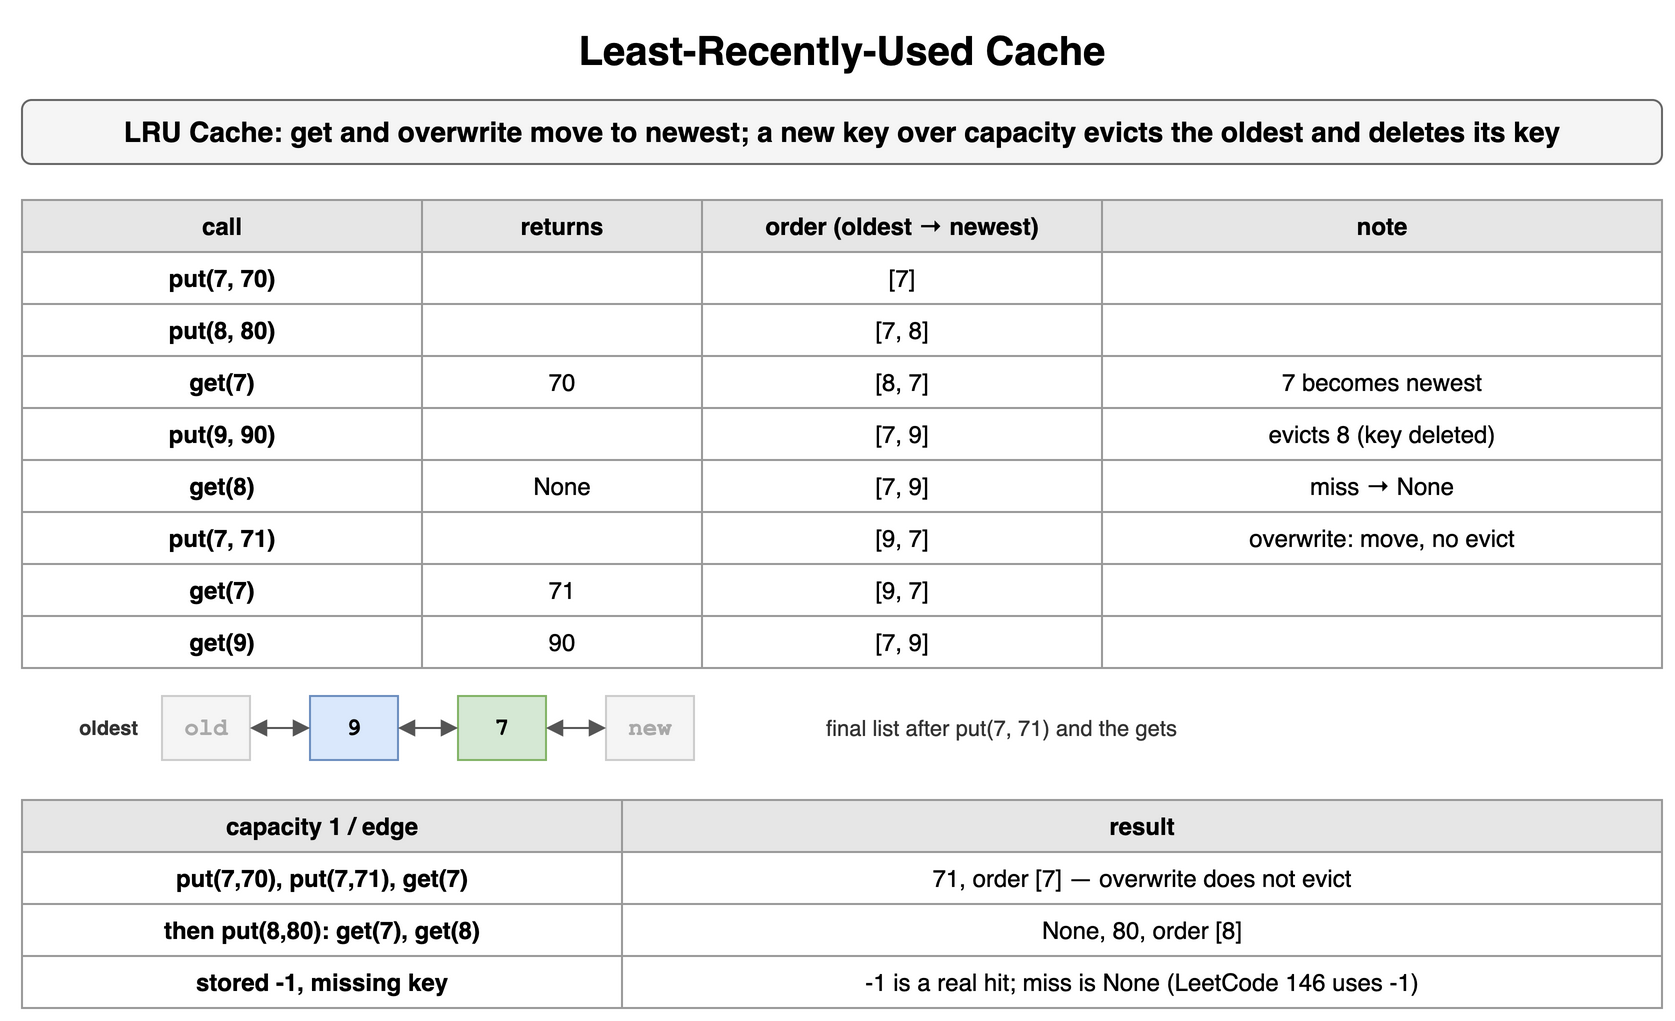

The diagram above was exported from draw.io. Its source (the exported page's mxGraphModel, read from the mxfile embedded in the PNG):
<mxGraphModel dx="900" dy="516" grid="1" gridSize="10" guides="1" tooltips="1" connect="1" arrows="1" fold="1" page="1" pageScale="1" pageWidth="900" pageHeight="516" math="0" shadow="0">
  <root>
    <mxCell id="0" />
    <mxCell id="1" parent="0" />
    <mxCell id="l81" value="Least-Recently-Used Cache" style="text;html=1;align=center;verticalAlign=middle;whiteSpace=wrap;fontSize=20;fontStyle=1;" vertex="1" parent="1">
      <mxGeometry x="40" y="10" width="820" height="30" as="geometry" />
    </mxCell>
    <mxCell id="l82" value="LRU Cache: get and overwrite move to newest; a new key over capacity evicts the oldest and deletes its key" style="rounded=1;whiteSpace=wrap;html=1;fillColor=#f5f5f5;strokeColor=#666666;fontStyle=1;fontSize=14;" vertex="1" parent="1">
      <mxGeometry x="40" y="50" width="820" height="32" as="geometry" />
    </mxCell>
    <mxCell id="l83" value="call" style="whiteSpace=wrap;html=1;fillColor=#e6e6e6;strokeColor=#999999;fontStyle=1;fontSize=12;" vertex="1" parent="1">
      <mxGeometry x="40" y="100" width="200" height="26" as="geometry" />
    </mxCell>
    <mxCell id="l84" value="returns" style="whiteSpace=wrap;html=1;fillColor=#e6e6e6;strokeColor=#999999;fontStyle=1;fontSize=12;" vertex="1" parent="1">
      <mxGeometry x="240" y="100" width="140" height="26" as="geometry" />
    </mxCell>
    <mxCell id="l85" value="order (oldest → newest)" style="whiteSpace=wrap;html=1;fillColor=#e6e6e6;strokeColor=#999999;fontStyle=1;fontSize=12;" vertex="1" parent="1">
      <mxGeometry x="380" y="100" width="200" height="26" as="geometry" />
    </mxCell>
    <mxCell id="l86" value="note" style="whiteSpace=wrap;html=1;fillColor=#e6e6e6;strokeColor=#999999;fontStyle=1;fontSize=12;" vertex="1" parent="1">
      <mxGeometry x="580" y="100" width="280" height="26" as="geometry" />
    </mxCell>
    <mxCell id="l87" value="put(7, 70)" style="whiteSpace=wrap;html=1;strokeColor=#999999;fontSize=12;fillColor=#ffffff;fontStyle=1;" vertex="1" parent="1">
      <mxGeometry x="40" y="126" width="200" height="26" as="geometry" />
    </mxCell>
    <mxCell id="l88" value="" style="whiteSpace=wrap;html=1;strokeColor=#999999;fontSize=12;fillColor=#ffffff;" vertex="1" parent="1">
      <mxGeometry x="240" y="126" width="140" height="26" as="geometry" />
    </mxCell>
    <mxCell id="l89" value="[7]" style="whiteSpace=wrap;html=1;strokeColor=#999999;fontSize=12;fillColor=#ffffff;" vertex="1" parent="1">
      <mxGeometry x="380" y="126" width="200" height="26" as="geometry" />
    </mxCell>
    <mxCell id="l810" value="" style="whiteSpace=wrap;html=1;strokeColor=#999999;fontSize=12;fillColor=#ffffff;" vertex="1" parent="1">
      <mxGeometry x="580" y="126" width="280" height="26" as="geometry" />
    </mxCell>
    <mxCell id="l811" value="put(8, 80)" style="whiteSpace=wrap;html=1;strokeColor=#999999;fontSize=12;fillColor=#ffffff;fontStyle=1;" vertex="1" parent="1">
      <mxGeometry x="40" y="152" width="200" height="26" as="geometry" />
    </mxCell>
    <mxCell id="l812" value="" style="whiteSpace=wrap;html=1;strokeColor=#999999;fontSize=12;fillColor=#ffffff;" vertex="1" parent="1">
      <mxGeometry x="240" y="152" width="140" height="26" as="geometry" />
    </mxCell>
    <mxCell id="l813" value="[7, 8]" style="whiteSpace=wrap;html=1;strokeColor=#999999;fontSize=12;fillColor=#ffffff;" vertex="1" parent="1">
      <mxGeometry x="380" y="152" width="200" height="26" as="geometry" />
    </mxCell>
    <mxCell id="l814" value="" style="whiteSpace=wrap;html=1;strokeColor=#999999;fontSize=12;fillColor=#ffffff;" vertex="1" parent="1">
      <mxGeometry x="580" y="152" width="280" height="26" as="geometry" />
    </mxCell>
    <mxCell id="l815" value="get(7)" style="whiteSpace=wrap;html=1;strokeColor=#999999;fontSize=12;fillColor=#ffffff;fontStyle=1;" vertex="1" parent="1">
      <mxGeometry x="40" y="178" width="200" height="26" as="geometry" />
    </mxCell>
    <mxCell id="l816" value="70" style="whiteSpace=wrap;html=1;strokeColor=#999999;fontSize=12;fillColor=#ffffff;" vertex="1" parent="1">
      <mxGeometry x="240" y="178" width="140" height="26" as="geometry" />
    </mxCell>
    <mxCell id="l817" value="[8, 7]" style="whiteSpace=wrap;html=1;strokeColor=#999999;fontSize=12;fillColor=#ffffff;" vertex="1" parent="1">
      <mxGeometry x="380" y="178" width="200" height="26" as="geometry" />
    </mxCell>
    <mxCell id="l818" value="7 becomes newest" style="whiteSpace=wrap;html=1;strokeColor=#999999;fontSize=12;fillColor=#ffffff;" vertex="1" parent="1">
      <mxGeometry x="580" y="178" width="280" height="26" as="geometry" />
    </mxCell>
    <mxCell id="l819" value="put(9, 90)" style="whiteSpace=wrap;html=1;strokeColor=#999999;fontSize=12;fillColor=#ffffff;fontStyle=1;" vertex="1" parent="1">
      <mxGeometry x="40" y="204" width="200" height="26" as="geometry" />
    </mxCell>
    <mxCell id="l820" value="" style="whiteSpace=wrap;html=1;strokeColor=#999999;fontSize=12;fillColor=#ffffff;" vertex="1" parent="1">
      <mxGeometry x="240" y="204" width="140" height="26" as="geometry" />
    </mxCell>
    <mxCell id="l821" value="[7, 9]" style="whiteSpace=wrap;html=1;strokeColor=#999999;fontSize=12;fillColor=#ffffff;" vertex="1" parent="1">
      <mxGeometry x="380" y="204" width="200" height="26" as="geometry" />
    </mxCell>
    <mxCell id="l822" value="evicts 8 (key deleted)" style="whiteSpace=wrap;html=1;strokeColor=#999999;fontSize=12;fillColor=#ffffff;" vertex="1" parent="1">
      <mxGeometry x="580" y="204" width="280" height="26" as="geometry" />
    </mxCell>
    <mxCell id="l823" value="get(8)" style="whiteSpace=wrap;html=1;strokeColor=#999999;fontSize=12;fillColor=#ffffff;fontStyle=1;" vertex="1" parent="1">
      <mxGeometry x="40" y="230" width="200" height="26" as="geometry" />
    </mxCell>
    <mxCell id="l824" value="None" style="whiteSpace=wrap;html=1;strokeColor=#999999;fontSize=12;fillColor=#ffffff;" vertex="1" parent="1">
      <mxGeometry x="240" y="230" width="140" height="26" as="geometry" />
    </mxCell>
    <mxCell id="l825" value="[7, 9]" style="whiteSpace=wrap;html=1;strokeColor=#999999;fontSize=12;fillColor=#ffffff;" vertex="1" parent="1">
      <mxGeometry x="380" y="230" width="200" height="26" as="geometry" />
    </mxCell>
    <mxCell id="l826" value="miss → None" style="whiteSpace=wrap;html=1;strokeColor=#999999;fontSize=12;fillColor=#ffffff;" vertex="1" parent="1">
      <mxGeometry x="580" y="230" width="280" height="26" as="geometry" />
    </mxCell>
    <mxCell id="l827" value="put(7, 71)" style="whiteSpace=wrap;html=1;strokeColor=#999999;fontSize=12;fillColor=#ffffff;fontStyle=1;" vertex="1" parent="1">
      <mxGeometry x="40" y="256" width="200" height="26" as="geometry" />
    </mxCell>
    <mxCell id="l828" value="" style="whiteSpace=wrap;html=1;strokeColor=#999999;fontSize=12;fillColor=#ffffff;" vertex="1" parent="1">
      <mxGeometry x="240" y="256" width="140" height="26" as="geometry" />
    </mxCell>
    <mxCell id="l829" value="[9, 7]" style="whiteSpace=wrap;html=1;strokeColor=#999999;fontSize=12;fillColor=#ffffff;" vertex="1" parent="1">
      <mxGeometry x="380" y="256" width="200" height="26" as="geometry" />
    </mxCell>
    <mxCell id="l830" value="overwrite: move, no evict" style="whiteSpace=wrap;html=1;strokeColor=#999999;fontSize=12;fillColor=#ffffff;" vertex="1" parent="1">
      <mxGeometry x="580" y="256" width="280" height="26" as="geometry" />
    </mxCell>
    <mxCell id="l831" value="get(7)" style="whiteSpace=wrap;html=1;strokeColor=#999999;fontSize=12;fillColor=#ffffff;fontStyle=1;" vertex="1" parent="1">
      <mxGeometry x="40" y="282" width="200" height="26" as="geometry" />
    </mxCell>
    <mxCell id="l832" value="71" style="whiteSpace=wrap;html=1;strokeColor=#999999;fontSize=12;fillColor=#ffffff;" vertex="1" parent="1">
      <mxGeometry x="240" y="282" width="140" height="26" as="geometry" />
    </mxCell>
    <mxCell id="l833" value="[9, 7]" style="whiteSpace=wrap;html=1;strokeColor=#999999;fontSize=12;fillColor=#ffffff;" vertex="1" parent="1">
      <mxGeometry x="380" y="282" width="200" height="26" as="geometry" />
    </mxCell>
    <mxCell id="l834" value="" style="whiteSpace=wrap;html=1;strokeColor=#999999;fontSize=12;fillColor=#ffffff;" vertex="1" parent="1">
      <mxGeometry x="580" y="282" width="280" height="26" as="geometry" />
    </mxCell>
    <mxCell id="l835" value="get(9)" style="whiteSpace=wrap;html=1;strokeColor=#999999;fontSize=12;fillColor=#ffffff;fontStyle=1;" vertex="1" parent="1">
      <mxGeometry x="40" y="308" width="200" height="26" as="geometry" />
    </mxCell>
    <mxCell id="l836" value="90" style="whiteSpace=wrap;html=1;strokeColor=#999999;fontSize=12;fillColor=#ffffff;" vertex="1" parent="1">
      <mxGeometry x="240" y="308" width="140" height="26" as="geometry" />
    </mxCell>
    <mxCell id="l837" value="[7, 9]" style="whiteSpace=wrap;html=1;strokeColor=#999999;fontSize=12;fillColor=#ffffff;" vertex="1" parent="1">
      <mxGeometry x="380" y="308" width="200" height="26" as="geometry" />
    </mxCell>
    <mxCell id="l838" value="" style="whiteSpace=wrap;html=1;strokeColor=#999999;fontSize=12;fillColor=#ffffff;" vertex="1" parent="1">
      <mxGeometry x="580" y="308" width="280" height="26" as="geometry" />
    </mxCell>
    <mxCell id="l839" value="oldest" style="text;html=1;whiteSpace=wrap;fontSize=11;align=right;verticalAlign=middle;fontSize=10;fontColor=#333333;fontStyle=1;" vertex="1" parent="1">
      <mxGeometry x="40" y="348" width="60" height="32" as="geometry" />
    </mxCell>
    <mxCell id="l840" value="old" style="rounded=0;whiteSpace=wrap;html=1;fontFamily=Courier New;fontStyle=1;fontSize=13;fillColor=#f5f5f5;strokeColor=#cccccc;fontSize=12;fontColor=#aaaaaa;" vertex="1" parent="1">
      <mxGeometry x="110" y="348" width="44" height="32" as="geometry" />
    </mxCell>
    <mxCell id="l841" value="9" style="rounded=0;whiteSpace=wrap;html=1;fontFamily=Courier New;fontStyle=1;fontSize=13;fillColor=#dae8fc;strokeColor=#6c8ebf;fontSize=12;" vertex="1" parent="1">
      <mxGeometry x="184" y="348" width="44" height="32" as="geometry" />
    </mxCell>
    <mxCell id="l842" value="7" style="rounded=0;whiteSpace=wrap;html=1;fontFamily=Courier New;fontStyle=1;fontSize=13;fillColor=#d5e8d4;strokeColor=#82b366;fontSize=12;" vertex="1" parent="1">
      <mxGeometry x="258" y="348" width="44" height="32" as="geometry" />
    </mxCell>
    <mxCell id="l843" value="new" style="rounded=0;whiteSpace=wrap;html=1;fontFamily=Courier New;fontStyle=1;fontSize=13;fillColor=#f5f5f5;strokeColor=#cccccc;fontSize=12;fontColor=#aaaaaa;" vertex="1" parent="1">
      <mxGeometry x="332" y="348" width="44" height="32" as="geometry" />
    </mxCell>
    <mxCell id="l844" value="" style="endArrow=block;startArrow=block;html=1;strokeColor=#555555;" edge="1" parent="1" source="l840" target="l841">
      <mxGeometry relative="1" as="geometry" />
    </mxCell>
    <mxCell id="l845" value="" style="endArrow=block;startArrow=block;html=1;strokeColor=#555555;" edge="1" parent="1" source="l841" target="l842">
      <mxGeometry relative="1" as="geometry" />
    </mxCell>
    <mxCell id="l846" value="" style="endArrow=block;startArrow=block;html=1;strokeColor=#555555;" edge="1" parent="1" source="l842" target="l843">
      <mxGeometry relative="1" as="geometry" />
    </mxCell>
    <mxCell id="l847" value="final list after put(7, 71) and the gets" style="text;html=1;whiteSpace=wrap;fontSize=11;align=left;verticalAlign=middle;fontSize=11;fontColor=#333333;" vertex="1" parent="1">
      <mxGeometry x="440" y="348" width="420" height="32" as="geometry" />
    </mxCell>
    <mxCell id="l848" value="capacity 1 / edge" style="whiteSpace=wrap;html=1;fillColor=#e6e6e6;strokeColor=#999999;fontStyle=1;fontSize=12;" vertex="1" parent="1">
      <mxGeometry x="40" y="400" width="300" height="26" as="geometry" />
    </mxCell>
    <mxCell id="l849" value="result" style="whiteSpace=wrap;html=1;fillColor=#e6e6e6;strokeColor=#999999;fontStyle=1;fontSize=12;" vertex="1" parent="1">
      <mxGeometry x="340" y="400" width="520" height="26" as="geometry" />
    </mxCell>
    <mxCell id="l850" value="put(7,70), put(7,71), get(7)" style="whiteSpace=wrap;html=1;strokeColor=#999999;fontSize=12;fillColor=#ffffff;fontStyle=1;" vertex="1" parent="1">
      <mxGeometry x="40" y="426" width="300" height="26" as="geometry" />
    </mxCell>
    <mxCell id="l851" value="71, order [7] — overwrite does not evict" style="whiteSpace=wrap;html=1;strokeColor=#999999;fontSize=12;fillColor=#ffffff;" vertex="1" parent="1">
      <mxGeometry x="340" y="426" width="520" height="26" as="geometry" />
    </mxCell>
    <mxCell id="l852" value="then put(8,80): get(7), get(8)" style="whiteSpace=wrap;html=1;strokeColor=#999999;fontSize=12;fillColor=#ffffff;fontStyle=1;" vertex="1" parent="1">
      <mxGeometry x="40" y="452" width="300" height="26" as="geometry" />
    </mxCell>
    <mxCell id="l853" value="None, 80, order [8]" style="whiteSpace=wrap;html=1;strokeColor=#999999;fontSize=12;fillColor=#ffffff;" vertex="1" parent="1">
      <mxGeometry x="340" y="452" width="520" height="26" as="geometry" />
    </mxCell>
    <mxCell id="l854" value="stored -1, missing key" style="whiteSpace=wrap;html=1;strokeColor=#999999;fontSize=12;fillColor=#ffffff;fontStyle=1;" vertex="1" parent="1">
      <mxGeometry x="40" y="478" width="300" height="26" as="geometry" />
    </mxCell>
    <mxCell id="l855" value="-1 is a real hit; miss is None (LeetCode 146 uses -1)" style="whiteSpace=wrap;html=1;strokeColor=#999999;fontSize=12;fillColor=#ffffff;" vertex="1" parent="1">
      <mxGeometry x="340" y="478" width="520" height="26" as="geometry" />
    </mxCell>
  </root>
</mxGraphModel>